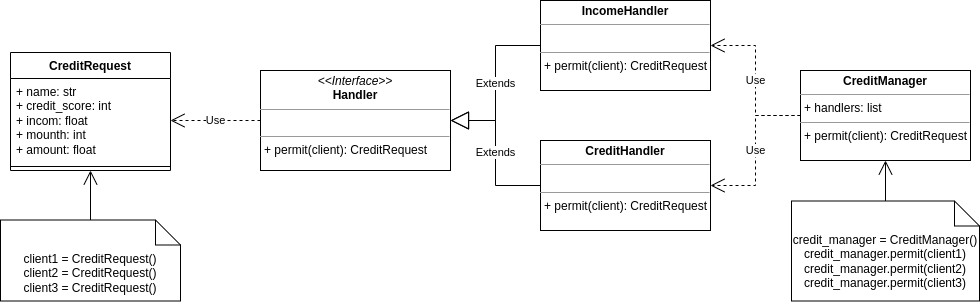

The diagram above was exported from draw.io. Its source (the exported page's mxGraphModel, read from the mxfile embedded in the PNG):
<mxGraphModel dx="1434" dy="747" grid="1" gridSize="10" guides="1" tooltips="1" connect="1" arrows="1" fold="1" page="1" pageScale="1" pageWidth="1169" pageHeight="827" math="0" shadow="0">
  <root>
    <mxCell id="WIyWlLk6GJQsqaUBKTNV-0" />
    <mxCell id="WIyWlLk6GJQsqaUBKTNV-1" parent="WIyWlLk6GJQsqaUBKTNV-0" />
    <mxCell id="2LtpQBaOn0nd-Y6sDkwx-0" value="CreditRequest" style="swimlane;fontStyle=1;align=center;verticalAlign=top;childLayout=stackLayout;horizontal=1;startSize=26;horizontalStack=0;resizeParent=1;resizeParentMax=0;resizeLast=0;collapsible=1;marginBottom=0;whiteSpace=wrap;html=1;" vertex="1" parent="WIyWlLk6GJQsqaUBKTNV-1">
      <mxGeometry x="40" y="122" width="160" height="118" as="geometry" />
    </mxCell>
    <mxCell id="2LtpQBaOn0nd-Y6sDkwx-1" value="+ name: str&lt;br&gt;+ credit_score: int&lt;br&gt;+ incom: float&lt;br&gt;+ mounth: int&lt;br&gt;+ amount: float" style="text;strokeColor=none;fillColor=none;align=left;verticalAlign=top;spacingLeft=4;spacingRight=4;overflow=hidden;rotatable=0;points=[[0,0.5],[1,0.5]];portConstraint=eastwest;whiteSpace=wrap;html=1;" vertex="1" parent="2LtpQBaOn0nd-Y6sDkwx-0">
      <mxGeometry y="26" width="160" height="84" as="geometry" />
    </mxCell>
    <mxCell id="2LtpQBaOn0nd-Y6sDkwx-2" value="" style="line;strokeWidth=1;fillColor=none;align=left;verticalAlign=middle;spacingTop=-1;spacingLeft=3;spacingRight=3;rotatable=0;labelPosition=right;points=[];portConstraint=eastwest;strokeColor=inherit;" vertex="1" parent="2LtpQBaOn0nd-Y6sDkwx-0">
      <mxGeometry y="110" width="160" height="8" as="geometry" />
    </mxCell>
    <mxCell id="2LtpQBaOn0nd-Y6sDkwx-4" value="&lt;p style=&quot;margin:0px;margin-top:4px;text-align:center;&quot;&gt;&lt;i&gt;&amp;lt;&amp;lt;Interface&amp;gt;&amp;gt;&lt;/i&gt;&lt;br&gt;&lt;b&gt;Handler&lt;/b&gt;&lt;/p&gt;&lt;hr size=&quot;1&quot;&gt;&lt;p style=&quot;margin:0px;margin-left:4px;&quot;&gt;&lt;br&gt;&lt;/p&gt;&lt;hr size=&quot;1&quot;&gt;&lt;p style=&quot;margin:0px;margin-left:4px;&quot;&gt;+ permit(client): CreditRequest&lt;/p&gt;" style="verticalAlign=top;align=left;overflow=fill;fontSize=12;fontFamily=Helvetica;html=1;whiteSpace=wrap;" vertex="1" parent="WIyWlLk6GJQsqaUBKTNV-1">
      <mxGeometry x="290" y="140" width="190" height="100" as="geometry" />
    </mxCell>
    <mxCell id="2LtpQBaOn0nd-Y6sDkwx-5" value="Use" style="endArrow=open;endSize=12;dashed=1;html=1;rounded=0;exitX=0;exitY=0.5;exitDx=0;exitDy=0;entryX=1;entryY=0.5;entryDx=0;entryDy=0;" edge="1" parent="WIyWlLk6GJQsqaUBKTNV-1" source="2LtpQBaOn0nd-Y6sDkwx-4" target="2LtpQBaOn0nd-Y6sDkwx-1">
      <mxGeometry width="160" relative="1" as="geometry">
        <mxPoint x="330" y="390" as="sourcePoint" />
        <mxPoint x="490" y="390" as="targetPoint" />
      </mxGeometry>
    </mxCell>
    <mxCell id="2LtpQBaOn0nd-Y6sDkwx-6" value="&lt;p style=&quot;margin:0px;margin-top:4px;text-align:center;&quot;&gt;&lt;b&gt;IncomeHandler&lt;/b&gt;&lt;/p&gt;&lt;hr size=&quot;1&quot;&gt;&lt;p style=&quot;margin:0px;margin-left:4px;&quot;&gt;&lt;br&gt;&lt;/p&gt;&lt;hr size=&quot;1&quot;&gt;&lt;p style=&quot;margin:0px;margin-left:4px;&quot;&gt;+ permit(client): CreditRequest&lt;br&gt;&lt;/p&gt;" style="verticalAlign=top;align=left;overflow=fill;fontSize=12;fontFamily=Helvetica;html=1;whiteSpace=wrap;" vertex="1" parent="WIyWlLk6GJQsqaUBKTNV-1">
      <mxGeometry x="570" y="70" width="170" height="90" as="geometry" />
    </mxCell>
    <mxCell id="2LtpQBaOn0nd-Y6sDkwx-7" value="&lt;p style=&quot;margin:0px;margin-top:4px;text-align:center;&quot;&gt;&lt;b&gt;CreditHandler&lt;/b&gt;&lt;/p&gt;&lt;hr size=&quot;1&quot;&gt;&lt;p style=&quot;margin:0px;margin-left:4px;&quot;&gt;&lt;br&gt;&lt;/p&gt;&lt;hr size=&quot;1&quot;&gt;&lt;p style=&quot;margin:0px;margin-left:4px;&quot;&gt;+ permit(client): CreditRequest&lt;br&gt;&lt;/p&gt;" style="verticalAlign=top;align=left;overflow=fill;fontSize=12;fontFamily=Helvetica;html=1;whiteSpace=wrap;" vertex="1" parent="WIyWlLk6GJQsqaUBKTNV-1">
      <mxGeometry x="570" y="210" width="170" height="90" as="geometry" />
    </mxCell>
    <mxCell id="2LtpQBaOn0nd-Y6sDkwx-8" value="Extends" style="endArrow=block;endSize=16;endFill=0;html=1;rounded=0;exitX=0;exitY=0.5;exitDx=0;exitDy=0;edgeStyle=orthogonalEdgeStyle;entryX=1;entryY=0.5;entryDx=0;entryDy=0;" edge="1" parent="WIyWlLk6GJQsqaUBKTNV-1" source="2LtpQBaOn0nd-Y6sDkwx-6" target="2LtpQBaOn0nd-Y6sDkwx-4">
      <mxGeometry width="160" relative="1" as="geometry">
        <mxPoint x="330" y="390" as="sourcePoint" />
        <mxPoint x="490" y="390" as="targetPoint" />
      </mxGeometry>
    </mxCell>
    <mxCell id="2LtpQBaOn0nd-Y6sDkwx-9" value="Extends" style="endArrow=block;endSize=16;endFill=0;html=1;rounded=0;exitX=0;exitY=0.5;exitDx=0;exitDy=0;edgeStyle=orthogonalEdgeStyle;entryX=1;entryY=0.5;entryDx=0;entryDy=0;" edge="1" parent="WIyWlLk6GJQsqaUBKTNV-1" source="2LtpQBaOn0nd-Y6sDkwx-7" target="2LtpQBaOn0nd-Y6sDkwx-4">
      <mxGeometry width="160" relative="1" as="geometry">
        <mxPoint x="330" y="390" as="sourcePoint" />
        <mxPoint x="380" y="340" as="targetPoint" />
      </mxGeometry>
    </mxCell>
    <mxCell id="2LtpQBaOn0nd-Y6sDkwx-10" value="&lt;p style=&quot;margin:0px;margin-top:4px;text-align:center;&quot;&gt;&lt;b&gt;CreditManager&lt;/b&gt;&lt;/p&gt;&lt;hr size=&quot;1&quot;&gt;&lt;p style=&quot;margin:0px;margin-left:4px;&quot;&gt;+ handlers: list&lt;/p&gt;&lt;hr size=&quot;1&quot;&gt;&lt;p style=&quot;margin:0px;margin-left:4px;&quot;&gt;+ permit(client): CreditRequest&lt;br&gt;&lt;/p&gt;" style="verticalAlign=top;align=left;overflow=fill;fontSize=12;fontFamily=Helvetica;html=1;whiteSpace=wrap;" vertex="1" parent="WIyWlLk6GJQsqaUBKTNV-1">
      <mxGeometry x="830" y="140" width="170" height="90" as="geometry" />
    </mxCell>
    <mxCell id="2LtpQBaOn0nd-Y6sDkwx-11" value="Use" style="endArrow=open;endSize=12;dashed=1;html=1;rounded=0;exitX=0;exitY=0.5;exitDx=0;exitDy=0;edgeStyle=orthogonalEdgeStyle;entryX=1;entryY=0.5;entryDx=0;entryDy=0;" edge="1" parent="WIyWlLk6GJQsqaUBKTNV-1" source="2LtpQBaOn0nd-Y6sDkwx-10" target="2LtpQBaOn0nd-Y6sDkwx-6">
      <mxGeometry width="160" relative="1" as="geometry">
        <mxPoint x="330" y="390" as="sourcePoint" />
        <mxPoint x="490" y="390" as="targetPoint" />
      </mxGeometry>
    </mxCell>
    <mxCell id="2LtpQBaOn0nd-Y6sDkwx-12" value="Use" style="endArrow=open;endSize=12;dashed=1;html=1;rounded=0;exitX=0;exitY=0.5;exitDx=0;exitDy=0;edgeStyle=orthogonalEdgeStyle;entryX=1;entryY=0.5;entryDx=0;entryDy=0;" edge="1" parent="WIyWlLk6GJQsqaUBKTNV-1" source="2LtpQBaOn0nd-Y6sDkwx-10" target="2LtpQBaOn0nd-Y6sDkwx-7">
      <mxGeometry width="160" relative="1" as="geometry">
        <mxPoint x="330" y="390" as="sourcePoint" />
        <mxPoint x="490" y="390" as="targetPoint" />
      </mxGeometry>
    </mxCell>
    <mxCell id="2LtpQBaOn0nd-Y6sDkwx-13" value="client1 = CreditRequest()&lt;br&gt;client2 = CreditRequest()&lt;br&gt;client3 = CreditRequest()" style="shape=note2;boundedLbl=1;whiteSpace=wrap;html=1;size=25;verticalAlign=top;align=center;" vertex="1" parent="WIyWlLk6GJQsqaUBKTNV-1">
      <mxGeometry x="30" y="289.5" width="180" height="81" as="geometry" />
    </mxCell>
    <mxCell id="2LtpQBaOn0nd-Y6sDkwx-14" value="credit_manager = CreditManager()&lt;br&gt;credit_manager.permit(client1)&lt;br&gt;credit_manager.permit(client2)&lt;br&gt;credit_manager.permit(client3)" style="shape=note2;boundedLbl=1;whiteSpace=wrap;html=1;size=25;verticalAlign=top;align=center;" vertex="1" parent="WIyWlLk6GJQsqaUBKTNV-1">
      <mxGeometry x="821" y="270.5" width="188" height="100" as="geometry" />
    </mxCell>
    <mxCell id="2LtpQBaOn0nd-Y6sDkwx-15" value="" style="endArrow=open;endFill=1;endSize=12;html=1;rounded=0;exitX=0.5;exitY=0;exitDx=0;exitDy=0;exitPerimeter=0;entryX=0.5;entryY=1;entryDx=0;entryDy=0;" edge="1" parent="WIyWlLk6GJQsqaUBKTNV-1" source="2LtpQBaOn0nd-Y6sDkwx-13" target="2LtpQBaOn0nd-Y6sDkwx-0">
      <mxGeometry width="160" relative="1" as="geometry">
        <mxPoint x="400" y="270" as="sourcePoint" />
        <mxPoint x="560" y="270" as="targetPoint" />
      </mxGeometry>
    </mxCell>
    <mxCell id="2LtpQBaOn0nd-Y6sDkwx-16" value="" style="endArrow=open;endFill=1;endSize=12;html=1;rounded=0;exitX=0.5;exitY=0;exitDx=0;exitDy=0;exitPerimeter=0;entryX=0.5;entryY=1;entryDx=0;entryDy=0;" edge="1" parent="WIyWlLk6GJQsqaUBKTNV-1" source="2LtpQBaOn0nd-Y6sDkwx-14" target="2LtpQBaOn0nd-Y6sDkwx-10">
      <mxGeometry width="160" relative="1" as="geometry">
        <mxPoint x="400" y="270" as="sourcePoint" />
        <mxPoint x="560" y="270" as="targetPoint" />
      </mxGeometry>
    </mxCell>
  </root>
</mxGraphModel>